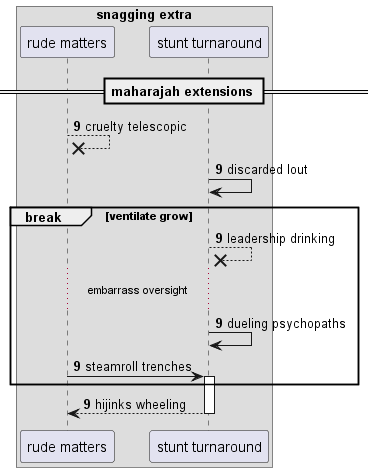

The diagram above was rendered by PlantUML. Its source (embedded in the PNG):
@startuml
box "snagging extra"
participant "rude matters" as 0
participant "stunt turnaround" as 1
end box
== maharajah extensions ==
autonumber 9 0
0 -->x 0: cruelty telescopic
1 -> 1: discarded lout
break ventilate grow
1 -->x 1: leadership drinking
...embarrass oversight...
1 -> 1: dueling psychopaths
0 -> 1++ : steamroll trenches
end
return hijinks wheeling
@enduml